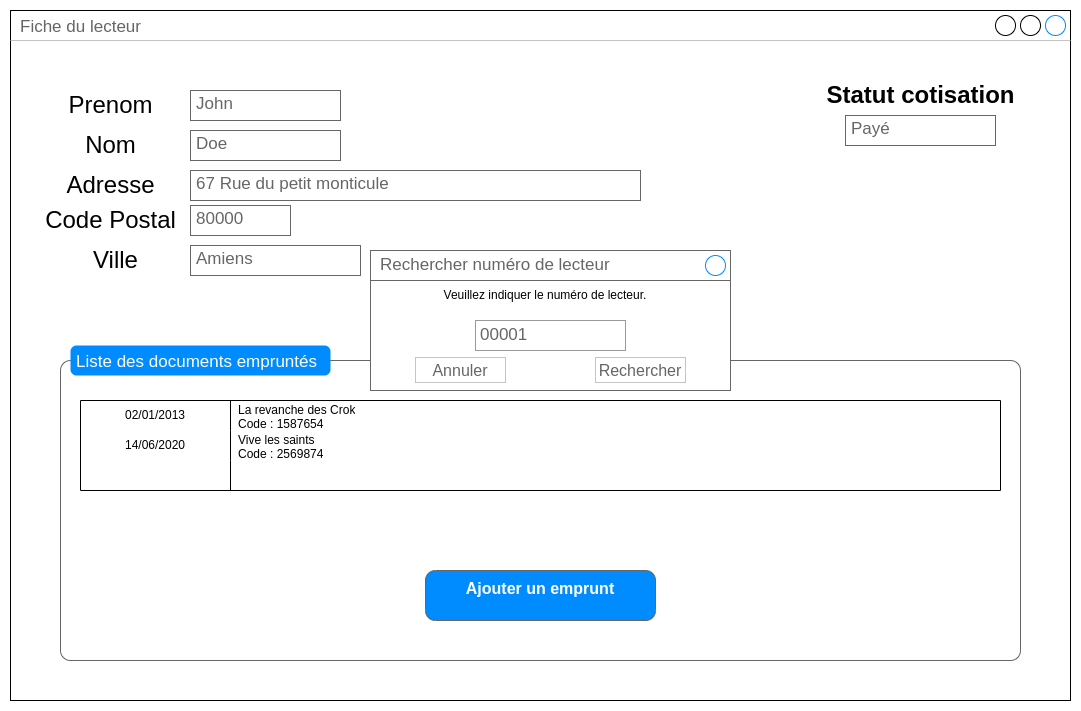

The diagram above was exported from draw.io. Its source (the exported page's mxGraphModel, read from the mxfile embedded in the PNG):
<mxGraphModel dx="2460" dy="773" grid="1" gridSize="10" guides="1" tooltips="1" connect="1" arrows="1" fold="1" page="1" pageScale="1" pageWidth="1100" pageHeight="850" background="none" math="0" shadow="0">
  <root>
    <mxCell id="0" />
    <mxCell id="1" parent="0" />
    <mxCell id="UAZAYPqWhlS9l8IifznE-2" value="Fiche du lecteur" style="strokeWidth=1;shadow=0;dashed=0;align=center;html=1;shape=mxgraph.mockup.containers.window;align=left;verticalAlign=top;spacingLeft=8;strokeColor2=#008cff;strokeColor3=#c4c4c4;fontColor=#666666;mainText=;fontSize=17;labelBackgroundColor=none;" vertex="1" parent="1">
      <mxGeometry x="-10" y="20" width="1060" height="690" as="geometry" />
    </mxCell>
    <mxCell id="UAZAYPqWhlS9l8IifznE-11" value="" style="shape=mxgraph.mockup.containers.marginRect;rectMarginTop=10;strokeColor=#666666;strokeWidth=1;dashed=0;rounded=1;arcSize=5;recursiveResize=0;" vertex="1" parent="1">
      <mxGeometry x="40" y="360" width="960" height="310" as="geometry" />
    </mxCell>
    <mxCell id="UAZAYPqWhlS9l8IifznE-12" value="Liste des documents empruntés" style="shape=rect;strokeColor=none;fillColor=#008cff;strokeWidth=1;dashed=0;rounded=1;arcSize=20;fontColor=#ffffff;fontSize=17;spacing=2;spacingTop=-2;align=left;autosize=1;spacingLeft=4;resizeWidth=0;resizeHeight=0;perimeter=none;" vertex="1" parent="UAZAYPqWhlS9l8IifznE-11">
      <mxGeometry x="10" y="-5" width="260" height="30" as="geometry" />
    </mxCell>
    <mxCell id="UAZAYPqWhlS9l8IifznE-47" value="" style="shape=table;startSize=0;container=1;collapsible=0;childLayout=tableLayout;fixedRows=1;rowLines=0;fontStyle=1;" vertex="1" parent="UAZAYPqWhlS9l8IifznE-11">
      <mxGeometry x="20" y="50" width="920" height="90" as="geometry" />
    </mxCell>
    <mxCell id="UAZAYPqWhlS9l8IifznE-48" value="" style="shape=tableRow;horizontal=0;startSize=0;swimlaneHead=0;swimlaneBody=0;top=0;left=0;bottom=0;right=0;collapsible=0;dropTarget=0;fillColor=none;points=[[0,0.5],[1,0.5]];portConstraint=eastwest;" vertex="1" parent="UAZAYPqWhlS9l8IifznE-47">
      <mxGeometry width="920" height="30" as="geometry" />
    </mxCell>
    <mxCell id="UAZAYPqWhlS9l8IifznE-49" value="02/01/2013" style="shape=partialRectangle;html=1;whiteSpace=wrap;connectable=0;fillColor=none;top=0;left=0;bottom=0;right=0;overflow=hidden;pointerEvents=1;" vertex="1" parent="UAZAYPqWhlS9l8IifznE-48">
      <mxGeometry width="150" height="30" as="geometry">
        <mxRectangle width="150" height="30" as="alternateBounds" />
      </mxGeometry>
    </mxCell>
    <mxCell id="UAZAYPqWhlS9l8IifznE-50" value="La revanche des Crok&lt;br&gt;Code : 1587654" style="shape=partialRectangle;html=1;whiteSpace=wrap;connectable=0;fillColor=none;top=0;left=0;bottom=0;right=0;align=left;spacingLeft=6;overflow=hidden;" vertex="1" parent="UAZAYPqWhlS9l8IifznE-48">
      <mxGeometry x="150" width="770" height="30" as="geometry">
        <mxRectangle width="770" height="30" as="alternateBounds" />
      </mxGeometry>
    </mxCell>
    <mxCell id="UAZAYPqWhlS9l8IifznE-51" value="" style="shape=tableRow;horizontal=0;startSize=0;swimlaneHead=0;swimlaneBody=0;top=0;left=0;bottom=0;right=0;collapsible=0;dropTarget=0;fillColor=none;points=[[0,0.5],[1,0.5]];portConstraint=eastwest;" vertex="1" parent="UAZAYPqWhlS9l8IifznE-47">
      <mxGeometry y="30" width="920" height="30" as="geometry" />
    </mxCell>
    <mxCell id="UAZAYPqWhlS9l8IifznE-52" value="14/06/2020" style="shape=partialRectangle;html=1;whiteSpace=wrap;connectable=0;fillColor=none;top=0;left=0;bottom=0;right=0;overflow=hidden;" vertex="1" parent="UAZAYPqWhlS9l8IifznE-51">
      <mxGeometry width="150" height="30" as="geometry">
        <mxRectangle width="150" height="30" as="alternateBounds" />
      </mxGeometry>
    </mxCell>
    <mxCell id="UAZAYPqWhlS9l8IifznE-53" value="Vive les saints&lt;br&gt;Code : 2569874" style="shape=partialRectangle;html=1;whiteSpace=wrap;connectable=0;fillColor=none;top=0;left=0;bottom=0;right=0;align=left;spacingLeft=6;overflow=hidden;" vertex="1" parent="UAZAYPqWhlS9l8IifznE-51">
      <mxGeometry x="150" width="770" height="30" as="geometry">
        <mxRectangle width="770" height="30" as="alternateBounds" />
      </mxGeometry>
    </mxCell>
    <mxCell id="UAZAYPqWhlS9l8IifznE-54" value="" style="shape=tableRow;horizontal=0;startSize=0;swimlaneHead=0;swimlaneBody=0;top=0;left=0;bottom=0;right=0;collapsible=0;dropTarget=0;fillColor=none;points=[[0,0.5],[1,0.5]];portConstraint=eastwest;" vertex="1" parent="UAZAYPqWhlS9l8IifznE-47">
      <mxGeometry y="60" width="920" height="30" as="geometry" />
    </mxCell>
    <mxCell id="UAZAYPqWhlS9l8IifznE-55" value="" style="shape=partialRectangle;html=1;whiteSpace=wrap;connectable=0;fillColor=none;top=0;left=0;bottom=0;right=0;overflow=hidden;" vertex="1" parent="UAZAYPqWhlS9l8IifznE-54">
      <mxGeometry width="150" height="30" as="geometry">
        <mxRectangle width="150" height="30" as="alternateBounds" />
      </mxGeometry>
    </mxCell>
    <mxCell id="UAZAYPqWhlS9l8IifznE-56" value="" style="shape=partialRectangle;html=1;whiteSpace=wrap;connectable=0;fillColor=none;top=0;left=0;bottom=0;right=0;align=left;spacingLeft=6;overflow=hidden;" vertex="1" parent="UAZAYPqWhlS9l8IifznE-54">
      <mxGeometry x="150" width="770" height="30" as="geometry">
        <mxRectangle width="770" height="30" as="alternateBounds" />
      </mxGeometry>
    </mxCell>
    <mxCell id="UAZAYPqWhlS9l8IifznE-60" value="" style="strokeWidth=1;shadow=0;dashed=0;align=center;html=1;shape=mxgraph.mockup.buttons.multiButton;fillColor=#008cff;strokeColor=#666666;mainText=;subText=;" vertex="1" parent="UAZAYPqWhlS9l8IifznE-11">
      <mxGeometry x="365" y="220" width="230" height="50" as="geometry" />
    </mxCell>
    <mxCell id="UAZAYPqWhlS9l8IifznE-61" value="Ajouter un emprunt" style="strokeWidth=1;shadow=0;dashed=0;align=center;html=1;shape=mxgraph.mockup.anchor;fontSize=16;fontColor=#ffffff;fontStyle=1;whiteSpace=wrap;" vertex="1" parent="UAZAYPqWhlS9l8IifznE-60">
      <mxGeometry y="8" width="230.00000000000003" height="20" as="geometry" />
    </mxCell>
    <mxCell id="UAZAYPqWhlS9l8IifznE-62" value="" style="strokeWidth=1;shadow=0;dashed=0;align=center;html=1;shape=mxgraph.mockup.anchor;fontSize=12;fontColor=#ffffff;fontStyle=1;whiteSpace=wrap;" vertex="1" parent="UAZAYPqWhlS9l8IifznE-60">
      <mxGeometry y="30" width="230.00000000000003" height="10" as="geometry" />
    </mxCell>
    <mxCell id="UAZAYPqWhlS9l8IifznE-19" value="" style="strokeWidth=1;shadow=0;dashed=0;align=center;html=1;shape=mxgraph.mockup.containers.rrect;rSize=0;strokeColor=#666666;fontColor=#666666;fontSize=17;verticalAlign=top;whiteSpace=wrap;fillColor=#ffffff;spacingTop=32;" vertex="1" parent="1">
      <mxGeometry x="350" y="260" width="360" height="140" as="geometry" />
    </mxCell>
    <mxCell id="UAZAYPqWhlS9l8IifznE-20" value="Rechercher numéro de lecteur" style="strokeWidth=1;shadow=0;dashed=0;align=center;html=1;shape=mxgraph.mockup.containers.rrect;rSize=0;fontSize=17;fontColor=#666666;strokeColor=#666666;align=left;spacingLeft=8;fillColor=none;resizeWidth=1;" vertex="1" parent="UAZAYPqWhlS9l8IifznE-19">
      <mxGeometry width="360" height="30" relative="1" as="geometry" />
    </mxCell>
    <mxCell id="UAZAYPqWhlS9l8IifznE-21" value="" style="shape=ellipse;strokeColor=#008cff;resizable=0;fillColor=none;html=1;" vertex="1" parent="UAZAYPqWhlS9l8IifznE-20">
      <mxGeometry x="1" y="0.5" width="20" height="20" relative="1" as="geometry">
        <mxPoint x="-25" y="-10" as="offset" />
      </mxGeometry>
    </mxCell>
    <mxCell id="UAZAYPqWhlS9l8IifznE-22" value="Annuler" style="strokeWidth=1;shadow=0;dashed=0;align=center;html=1;shape=mxgraph.mockup.containers.rrect;rSize=0;fontSize=16;fontColor=#666666;strokeColor=#c4c4c4;whiteSpace=wrap;fillColor=none;" vertex="1" parent="UAZAYPqWhlS9l8IifznE-19">
      <mxGeometry x="0.25" y="1" width="90" height="25" relative="1" as="geometry">
        <mxPoint x="-45" y="-33" as="offset" />
      </mxGeometry>
    </mxCell>
    <mxCell id="UAZAYPqWhlS9l8IifznE-23" value="Rechercher" style="strokeWidth=1;shadow=0;dashed=0;align=center;html=1;shape=mxgraph.mockup.containers.rrect;rSize=0;fontSize=16;fontColor=#666666;strokeColor=#c4c4c4;whiteSpace=wrap;fillColor=none;" vertex="1" parent="UAZAYPqWhlS9l8IifznE-19">
      <mxGeometry x="0.75" y="1" width="90" height="25" relative="1" as="geometry">
        <mxPoint x="-45" y="-33" as="offset" />
      </mxGeometry>
    </mxCell>
    <mxCell id="UAZAYPqWhlS9l8IifznE-24" value="00001" style="strokeWidth=1;shadow=0;dashed=0;align=center;html=1;shape=mxgraph.mockup.forms.pwField;strokeColor=#999999;mainText=;align=left;fontColor=#666666;fontSize=17;spacingLeft=3;" vertex="1" parent="UAZAYPqWhlS9l8IifznE-19">
      <mxGeometry x="105" y="70" width="150" height="30" as="geometry" />
    </mxCell>
    <mxCell id="UAZAYPqWhlS9l8IifznE-25" value="Veuillez indiquer le numéro de lecteur." style="text;html=1;strokeColor=none;fillColor=none;align=center;verticalAlign=middle;whiteSpace=wrap;rounded=0;" vertex="1" parent="UAZAYPqWhlS9l8IifznE-19">
      <mxGeometry x="10" y="30" width="330" height="30" as="geometry" />
    </mxCell>
    <mxCell id="UAZAYPqWhlS9l8IifznE-37" value="John" style="strokeWidth=1;shadow=0;dashed=0;align=center;html=1;shape=mxgraph.mockup.text.textBox;fontColor=#666666;align=left;fontSize=17;spacingLeft=4;spacingTop=-3;strokeColor=#666666;mainText=" vertex="1" parent="1">
      <mxGeometry x="170" y="100" width="150" height="30" as="geometry" />
    </mxCell>
    <mxCell id="UAZAYPqWhlS9l8IifznE-38" value="Doe" style="strokeWidth=1;shadow=0;dashed=0;align=center;html=1;shape=mxgraph.mockup.text.textBox;fontColor=#666666;align=left;fontSize=17;spacingLeft=4;spacingTop=-3;strokeColor=#666666;mainText=" vertex="1" parent="1">
      <mxGeometry x="170" y="140" width="150" height="30" as="geometry" />
    </mxCell>
    <mxCell id="UAZAYPqWhlS9l8IifznE-39" value="Prenom" style="text;strokeColor=none;fillColor=none;html=1;fontSize=24;fontStyle=0;verticalAlign=middle;align=center;" vertex="1" parent="1">
      <mxGeometry x="50" y="105" width="80" height="20" as="geometry" />
    </mxCell>
    <mxCell id="UAZAYPqWhlS9l8IifznE-40" value="Nom" style="text;strokeColor=none;fillColor=none;html=1;fontSize=24;fontStyle=0;verticalAlign=middle;align=center;" vertex="1" parent="1">
      <mxGeometry x="35" y="145" width="110" height="20" as="geometry" />
    </mxCell>
    <mxCell id="UAZAYPqWhlS9l8IifznE-41" value="Adresse" style="text;strokeColor=none;fillColor=none;html=1;fontSize=24;fontStyle=0;verticalAlign=middle;align=center;" vertex="1" parent="1">
      <mxGeometry x="40" y="185" width="100" height="20" as="geometry" />
    </mxCell>
    <mxCell id="UAZAYPqWhlS9l8IifznE-42" value="Code Postal" style="text;strokeColor=none;fillColor=none;html=1;fontSize=24;fontStyle=0;verticalAlign=middle;align=center;" vertex="1" parent="1">
      <mxGeometry x="40" y="210" width="100" height="40" as="geometry" />
    </mxCell>
    <mxCell id="UAZAYPqWhlS9l8IifznE-43" value="80000" style="strokeWidth=1;shadow=0;dashed=0;align=center;html=1;shape=mxgraph.mockup.text.textBox;fontColor=#666666;align=left;fontSize=17;spacingLeft=4;spacingTop=-3;strokeColor=#666666;mainText=" vertex="1" parent="1">
      <mxGeometry x="170" y="215" width="100" height="30" as="geometry" />
    </mxCell>
    <mxCell id="UAZAYPqWhlS9l8IifznE-44" value="67 Rue du petit monticule" style="strokeWidth=1;shadow=0;dashed=0;align=center;html=1;shape=mxgraph.mockup.text.textBox;fontColor=#666666;align=left;fontSize=17;spacingLeft=4;spacingTop=-3;strokeColor=#666666;mainText=" vertex="1" parent="1">
      <mxGeometry x="170" y="180" width="450" height="30" as="geometry" />
    </mxCell>
    <mxCell id="UAZAYPqWhlS9l8IifznE-45" value="Ville" style="text;strokeColor=none;fillColor=none;html=1;fontSize=24;fontStyle=0;verticalAlign=middle;align=center;" vertex="1" parent="1">
      <mxGeometry x="45" y="250" width="100" height="40" as="geometry" />
    </mxCell>
    <mxCell id="UAZAYPqWhlS9l8IifznE-46" value="Amiens" style="strokeWidth=1;shadow=0;dashed=0;align=center;html=1;shape=mxgraph.mockup.text.textBox;fontColor=#666666;align=left;fontSize=17;spacingLeft=4;spacingTop=-3;strokeColor=#666666;mainText=" vertex="1" parent="1">
      <mxGeometry x="170" y="255" width="170" height="30" as="geometry" />
    </mxCell>
    <mxCell id="UAZAYPqWhlS9l8IifznE-58" value="Statut cotisation" style="text;strokeColor=none;fillColor=none;html=1;fontSize=24;fontStyle=1;verticalAlign=middle;align=center;" vertex="1" parent="1">
      <mxGeometry x="850" y="85" width="100" height="40" as="geometry" />
    </mxCell>
    <mxCell id="UAZAYPqWhlS9l8IifznE-59" value="Payé" style="strokeWidth=1;shadow=0;dashed=0;align=center;html=1;shape=mxgraph.mockup.text.textBox;fontColor=#666666;align=left;fontSize=17;spacingLeft=4;spacingTop=-3;strokeColor=#666666;mainText=" vertex="1" parent="1">
      <mxGeometry x="825" y="125" width="150" height="30" as="geometry" />
    </mxCell>
  </root>
</mxGraphModel>